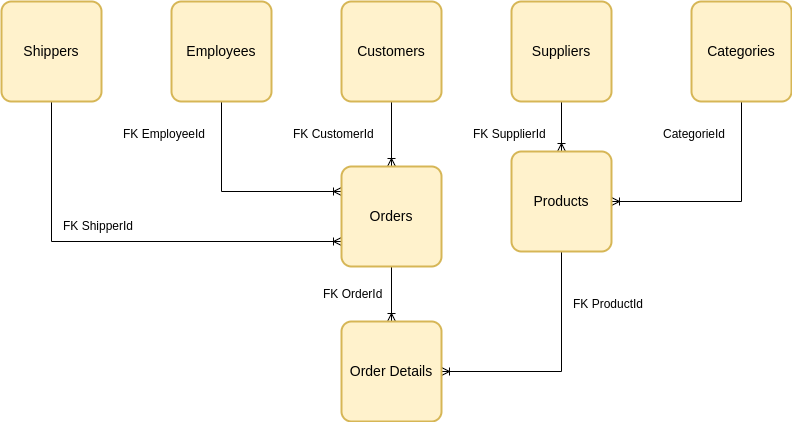

The diagram above was exported from draw.io. Its source (the exported page's mxGraphModel, read from the mxfile embedded in the PNG):
<mxGraphModel dx="1319" dy="826" grid="1" gridSize="10" guides="1" tooltips="1" connect="1" arrows="1" fold="1" page="1" pageScale="1" pageWidth="827" pageHeight="1169" math="0" shadow="0">
  <root>
    <mxCell id="0" />
    <mxCell id="1" parent="0" />
    <mxCell id="e9-YvTjK1OwAyZhEj5C1-17" style="edgeStyle=orthogonalEdgeStyle;rounded=0;orthogonalLoop=1;jettySize=auto;html=1;entryX=0;entryY=0.25;entryDx=0;entryDy=0;endArrow=ERoneToMany;endFill=0;exitX=0.5;exitY=1;exitDx=0;exitDy=0;" parent="1" source="e9-YvTjK1OwAyZhEj5C1-1" target="e9-YvTjK1OwAyZhEj5C1-8" edge="1">
      <mxGeometry relative="1" as="geometry" />
    </mxCell>
    <mxCell id="e9-YvTjK1OwAyZhEj5C1-1" value="Employees" style="strokeWidth=2;rounded=1;arcSize=10;whiteSpace=wrap;html=1;align=center;fontSize=14;fillColor=#fff2cc;strokeColor=#d6b656;" parent="1" vertex="1">
      <mxGeometry x="190" y="80" width="100" height="100" as="geometry" />
    </mxCell>
    <mxCell id="e9-YvTjK1OwAyZhEj5C1-18" style="edgeStyle=orthogonalEdgeStyle;rounded=0;orthogonalLoop=1;jettySize=auto;html=1;entryX=0;entryY=0.75;entryDx=0;entryDy=0;endArrow=ERoneToMany;endFill=0;exitX=0.5;exitY=1;exitDx=0;exitDy=0;" parent="1" source="e9-YvTjK1OwAyZhEj5C1-2" target="e9-YvTjK1OwAyZhEj5C1-8" edge="1">
      <mxGeometry relative="1" as="geometry" />
    </mxCell>
    <mxCell id="e9-YvTjK1OwAyZhEj5C1-2" value="Shippers" style="strokeWidth=2;rounded=1;arcSize=10;whiteSpace=wrap;html=1;align=center;fontSize=14;fillColor=#fff2cc;strokeColor=#d6b656;" parent="1" vertex="1">
      <mxGeometry x="20" y="80" width="100" height="100" as="geometry" />
    </mxCell>
    <mxCell id="e9-YvTjK1OwAyZhEj5C1-12" value="" style="edgeStyle=orthogonalEdgeStyle;rounded=0;orthogonalLoop=1;jettySize=auto;html=1;endArrow=ERoneToMany;endFill=0;" parent="1" source="e9-YvTjK1OwAyZhEj5C1-3" target="e9-YvTjK1OwAyZhEj5C1-8" edge="1">
      <mxGeometry relative="1" as="geometry" />
    </mxCell>
    <mxCell id="e9-YvTjK1OwAyZhEj5C1-3" value="Customers" style="strokeWidth=2;rounded=1;arcSize=10;whiteSpace=wrap;html=1;align=center;fontSize=14;fillColor=#fff2cc;strokeColor=#d6b656;" parent="1" vertex="1">
      <mxGeometry x="360" y="80" width="100" height="100" as="geometry" />
    </mxCell>
    <mxCell id="e9-YvTjK1OwAyZhEj5C1-13" value="" style="edgeStyle=orthogonalEdgeStyle;rounded=0;orthogonalLoop=1;jettySize=auto;html=1;endArrow=ERoneToMany;endFill=0;" parent="1" source="e9-YvTjK1OwAyZhEj5C1-4" target="e9-YvTjK1OwAyZhEj5C1-6" edge="1">
      <mxGeometry relative="1" as="geometry" />
    </mxCell>
    <mxCell id="e9-YvTjK1OwAyZhEj5C1-4" value="Suppliers" style="strokeWidth=2;rounded=1;arcSize=10;whiteSpace=wrap;html=1;align=center;fontSize=14;fillColor=#fff2cc;strokeColor=#d6b656;" parent="1" vertex="1">
      <mxGeometry x="530" y="80" width="100" height="100" as="geometry" />
    </mxCell>
    <mxCell id="e9-YvTjK1OwAyZhEj5C1-16" style="edgeStyle=orthogonalEdgeStyle;rounded=0;orthogonalLoop=1;jettySize=auto;html=1;entryX=1;entryY=0.5;entryDx=0;entryDy=0;endArrow=ERoneToMany;endFill=0;exitX=0.5;exitY=1;exitDx=0;exitDy=0;" parent="1" source="e9-YvTjK1OwAyZhEj5C1-5" target="e9-YvTjK1OwAyZhEj5C1-6" edge="1">
      <mxGeometry relative="1" as="geometry" />
    </mxCell>
    <mxCell id="e9-YvTjK1OwAyZhEj5C1-5" value="Categories" style="strokeWidth=2;rounded=1;arcSize=10;whiteSpace=wrap;html=1;align=center;fontSize=14;fillColor=#fff2cc;strokeColor=#d6b656;" parent="1" vertex="1">
      <mxGeometry x="710" y="80" width="100" height="100" as="geometry" />
    </mxCell>
    <mxCell id="e9-YvTjK1OwAyZhEj5C1-19" style="edgeStyle=orthogonalEdgeStyle;rounded=0;orthogonalLoop=1;jettySize=auto;html=1;entryX=1;entryY=0.5;entryDx=0;entryDy=0;endArrow=ERoneToMany;endFill=0;exitX=0.5;exitY=1;exitDx=0;exitDy=0;" parent="1" source="e9-YvTjK1OwAyZhEj5C1-6" target="e9-YvTjK1OwAyZhEj5C1-9" edge="1">
      <mxGeometry relative="1" as="geometry" />
    </mxCell>
    <mxCell id="e9-YvTjK1OwAyZhEj5C1-6" value="Products" style="strokeWidth=2;rounded=1;arcSize=10;whiteSpace=wrap;html=1;align=center;fontSize=14;fillColor=#fff2cc;strokeColor=#d6b656;" parent="1" vertex="1">
      <mxGeometry x="530" y="230" width="100" height="100" as="geometry" />
    </mxCell>
    <mxCell id="e9-YvTjK1OwAyZhEj5C1-11" value="" style="edgeStyle=orthogonalEdgeStyle;rounded=0;orthogonalLoop=1;jettySize=auto;html=1;endArrow=ERoneToMany;endFill=0;" parent="1" source="e9-YvTjK1OwAyZhEj5C1-8" target="e9-YvTjK1OwAyZhEj5C1-9" edge="1">
      <mxGeometry relative="1" as="geometry" />
    </mxCell>
    <mxCell id="e9-YvTjK1OwAyZhEj5C1-8" value="Orders" style="strokeWidth=2;rounded=1;arcSize=10;whiteSpace=wrap;html=1;align=center;fontSize=14;fillColor=#fff2cc;strokeColor=#d6b656;" parent="1" vertex="1">
      <mxGeometry x="360" y="245" width="100" height="100" as="geometry" />
    </mxCell>
    <mxCell id="e9-YvTjK1OwAyZhEj5C1-9" value="Order Details" style="strokeWidth=2;rounded=1;arcSize=10;whiteSpace=wrap;html=1;align=center;fontSize=14;fillColor=#fff2cc;strokeColor=#d6b656;" parent="1" vertex="1">
      <mxGeometry x="360" y="400" width="100" height="100" as="geometry" />
    </mxCell>
    <mxCell id="e9-YvTjK1OwAyZhEj5C1-21" value="FK ShipperId" style="text;html=1;resizable=0;points=[];autosize=1;align=left;verticalAlign=top;spacingTop=-4;" parent="1" vertex="1">
      <mxGeometry x="80" y="295" width="90" height="20" as="geometry" />
    </mxCell>
    <mxCell id="e9-YvTjK1OwAyZhEj5C1-22" value="FK EmployeeId" style="text;html=1;resizable=0;points=[];autosize=1;align=left;verticalAlign=top;spacingTop=-4;" parent="1" vertex="1">
      <mxGeometry x="140" y="202.5" width="100" height="20" as="geometry" />
    </mxCell>
    <mxCell id="e9-YvTjK1OwAyZhEj5C1-23" value="FK CustomerId" style="text;html=1;resizable=0;points=[];autosize=1;align=left;verticalAlign=top;spacingTop=-4;" parent="1" vertex="1">
      <mxGeometry x="310" y="202.5" width="100" height="20" as="geometry" />
    </mxCell>
    <mxCell id="e9-YvTjK1OwAyZhEj5C1-24" value="FK SupplierId" style="text;html=1;resizable=0;points=[];autosize=1;align=left;verticalAlign=top;spacingTop=-4;" parent="1" vertex="1">
      <mxGeometry x="490" y="202.5" width="90" height="20" as="geometry" />
    </mxCell>
    <mxCell id="e9-YvTjK1OwAyZhEj5C1-25" value="CategorieId" style="text;html=1;resizable=0;points=[];autosize=1;align=left;verticalAlign=top;spacingTop=-4;" parent="1" vertex="1">
      <mxGeometry x="680" y="202.5" width="80" height="20" as="geometry" />
    </mxCell>
    <mxCell id="e9-YvTjK1OwAyZhEj5C1-26" value="FK OrderId" style="text;html=1;resizable=0;points=[];autosize=1;align=left;verticalAlign=top;spacingTop=-4;" parent="1" vertex="1">
      <mxGeometry x="340" y="362.5" width="70" height="20" as="geometry" />
    </mxCell>
    <mxCell id="e9-YvTjK1OwAyZhEj5C1-27" value="FK ProductId" style="text;html=1;resizable=0;points=[];autosize=1;align=left;verticalAlign=top;spacingTop=-4;" parent="1" vertex="1">
      <mxGeometry x="590" y="372.5" width="90" height="20" as="geometry" />
    </mxCell>
  </root>
</mxGraphModel>